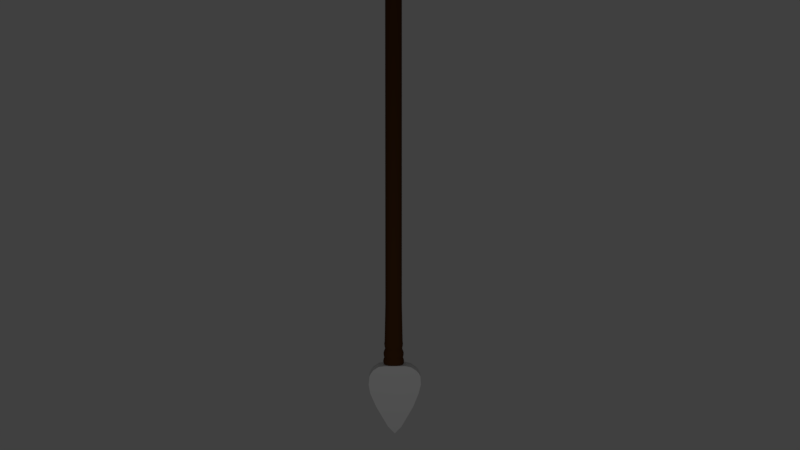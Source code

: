 # Source: lance.blend  (saved by Blender 2.78.0; exported with 4.5.12 LTS)
import bpy
from mathutils import Matrix  # noqa: F401  (used for matrix-valued properties, if any)

bpy.ops.wm.read_factory_settings(use_empty=True)
scene = bpy.context.scene
scene.name = 'Scene'

# ---- collections
col_collection_1 = bpy.data.collections.new('Collection 1'); scene.collection.children.link(col_collection_1)

# ---- materials (node trees are filled in below, after node groups)
mat_wood = bpy.data.materials.new('Wood')
mat_wood.alpha_threshold = 0.0
mat_wood.use_transparent_shadow = False
mat_wood.diffuse_color = (0.08714, 0.03406, 0.009234, 1.0)
mat_wood.roughness = 0.5
mat_wood.specular_intensity = 0.0
mat_grey = bpy.data.materials.new('Grey')
mat_grey.alpha_threshold = 0.0
mat_grey.use_transparent_shadow = False
mat_grey.roughness = 0.5
mat_grey.specular_intensity = 1.0

# ---- material node trees

# ---- world
world_world = bpy.data.worlds.new('World'); scene.world = world_world
world_world.color = (0.05088, 0.05088, 0.05088)
world_world.use_sun_shadow = False
world_world.sun_shadow_jitter_overblur = 0.0
world_world.cycles.sampling_method = 'MANUAL'

# ---- cameras
cam_camera = bpy.data.cameras.new('Camera')
cam_camera.clip_end = 100.0
cam_camera.lens = 35.0
cam_camera.sensor_width = 32.0
cam_camera.sensor_height = 18.0
cam_camera.ortho_scale = 7.314
cam_camera.dof.focus_distance = 0.0
cam_camera.dof.aperture_fstop = 128.0

# ---- lights
light_lamp = bpy.data.lights.new('Lamp', 'POINT')
light_lamp.transmission_factor = 0.0
light_lamp.cutoff_distance = 30.0
light_lamp.energy = 155.0
light_lamp.shadow_buffer_clip_start = 1.001
light_lamp.shadow_soft_size = 0.1
light_lamp.shadow_maximum_resolution = 0.006
light_lamp.use_absolute_resolution = True

# ---- meshes
me_cylinder = bpy.data.meshes.new('Cylinder')
me_cylinder.from_pydata([(1.476, 0.0304, -1.176), (2.743, 0.02739, -1.21), (3.215, 0.02268, -1.253), (3.276, 0.0167, -1.313), (3.029, 0.01085, -1.375), (2.407, 0.001636, -1.47), (0.8482, -0.01519, -1.628), (-1.209, 0.0304, -1.176), (-2.49, 0.02739, -1.207), (-2.928, 0.02268, -1.253), (-3.012, 0.0167, -1.313), (-2.84, 0.01085, -1.375), (-2.155, 0.001636, -1.47), (-0.5808, -0.01519, -1.628), (0.1337, -0.0201, -1.672), (1.371, 1.318, -1.179), (2.683, 1.252, -1.212), (3.194, 1.14, -1.255), (3.259, 1.003, -1.313), (2.994, 0.8427, -1.377), (2.343, 0.5984, -1.475), (0.9453, 0.2911, -1.618), (0.1337, 0.1624, -1.669), (-1.104, 1.318, -1.179), (-2.431, 1.252, -1.21), (-2.906, 1.14, -1.255), (-2.995, 1.003, -1.313), (-2.805, 0.8427, -1.377), (-2.091, 0.5984, -1.475), (-0.6779, 0.2911, -1.618), (1.371, -1.207, -1.179), (2.683, -1.151, -1.211), (3.194, -1.057, -1.254), (3.259, -0.9404, -1.313), (2.994, -0.8049, -1.377), (2.343, -0.5973, -1.475), (0.9453, -0.3395, -1.619), (0.1337, -0.2297, -1.67), (-1.104, -1.207, -1.179), (-2.431, -1.151, -1.209), (-2.906, -1.057, -1.254), (-2.995, -0.9404, -1.313), (-2.805, -0.8049, -1.377), (-2.091, -0.5973, -1.475), (-0.6779, -0.3395, -1.619), (2.204e-07, 0.9915, -0.7521), (2.508e-07, 0.9899, 1.57), (0.1934, 0.9724, -0.7521), (0.1931, 0.9709, 1.57), (0.3794, 0.916, -0.7521), (0.3788, 0.9146, 1.57), (0.5508, 0.8244, -0.7521), (0.55, 0.8231, 1.57), (0.7011, 0.7011, -0.7521), (0.7, 0.7, 1.57), (0.8244, 0.5508, -0.7521), (0.8231, 0.55, 1.57), (0.916, 0.3794, -0.7521), (0.9146, 0.3788, 1.57), (0.9724, 0.1934, -0.7521), (0.9709, 0.1931, 1.57), (0.9915, 7.643e-08, -0.7521), (0.9899, 7.5e-08, 1.57), (0.9724, -0.1934, -0.7521), (0.9709, -0.1931, 1.57), (0.916, -0.3794, -0.7521), (0.9146, -0.3788, 1.57), (0.8244, -0.5508, -0.7521), (0.8231, -0.55, 1.57), (0.7011, -0.7011, -0.7521), (0.7, -0.7, 1.57), (0.5508, -0.8244, -0.7521), (0.55, -0.8231, 1.57), (0.3794, -0.916, -0.7521), (0.3788, -0.9146, 1.57), (0.1934, -0.9724, -0.7521), (0.1931, -0.9709, 1.57), (-2.874e-07, -0.9915, -0.7521), (-3.219e-07, -0.9899, 1.57), (-0.1934, -0.9724, -0.7521), (-0.1931, -0.9709, 1.57), (-0.3794, -0.916, -0.7521), (-0.3788, -0.9146, 1.57), (-0.5508, -0.8244, -0.7521), (-0.55, -0.8231, 1.57), (-0.7011, -0.7011, -0.7521), (-0.7, -0.7, 1.57), (-0.8244, -0.5508, -0.7521), (-0.8231, -0.55, 1.57), (-0.916, -0.3794, -0.7521), (-0.9146, -0.3788, 1.57), (-0.9724, -0.1934, -0.7521), (-0.9709, -0.1931, 1.57), (-0.9915, 9.583e-07, -0.7521), (-0.9899, 9.572e-07, 1.57), (-0.9724, 0.1934, -0.7521), (-0.9709, 0.1931, 1.57), (-0.916, 0.3794, -0.7521), (-0.9146, 0.3788, 1.57), (-0.8244, 0.5508, -0.7521), (-0.8231, 0.55, 1.57), (-0.7011, 0.7011, -0.7521), (-0.7, 0.7, 1.57), (-0.5508, 0.8244, -0.7521), (-0.55, 0.8231, 1.57), (-0.3794, 0.916, -0.7521), (-0.3788, 0.9146, 1.57), (-0.1934, 0.9724, -0.7521), (-0.1931, 0.9709, 1.57), (1.34e-06, 1.029, -1.067), (0.2008, 1.009, -1.067), (0.3938, 0.9508, -1.067), (0.5717, 0.8557, -1.067), (0.7277, 0.7277, -1.067), (0.8557, 0.5717, -1.067), (0.9508, 0.3938, -1.067), (1.009, 0.2008, -1.067), (1.029, 6.809e-08, -1.067), (1.009, -0.2008, -1.067), (0.9508, -0.3938, -1.067), (0.8557, -0.5717, -1.067), (0.7277, -0.7277, -1.067), (0.5717, -0.8557, -1.067), (0.3938, -0.9508, -1.067), (0.2008, -1.009, -1.067), (8.204e-07, -1.029, -1.067), (-0.2008, -1.009, -1.067), (-0.3938, -0.9508, -1.067), (-0.5717, -0.8557, -1.067), (-0.7277, -0.7277, -1.067), (-0.8557, -0.5717, -1.067), (-0.9508, -0.3938, -1.067), (-1.009, -0.2008, -1.067), (-1.029, 9.84e-07, -1.067), (-1.009, 0.2008, -1.067), (-0.9508, 0.3938, -1.067), (-0.8557, 0.5717, -1.067), (-0.7277, 0.7277, -1.067), (-0.5717, 0.8557, -1.067), (-0.3938, 0.9508, -1.067), (-0.2008, 1.009, -1.067), (2.68e-06, 1.132, -1.131), (0.2208, 1.11, -1.131), (0.4331, 1.046, -1.131), (0.6288, 0.9411, -1.131), (0.8003, 0.8003, -1.131), (0.9411, 0.6288, -1.131), (1.046, 0.4331, -1.131), (1.11, 0.2208, -1.131), (1.132, 5.209e-08, -1.131), (1.11, -0.2208, -1.131), (1.046, -0.4331, -1.131), (0.9411, -0.6288, -1.131), (0.8003, -0.8003, -1.131), (0.6288, -0.9411, -1.131), (0.4331, -1.046, -1.131), (0.2208, -1.11, -1.131), (2.098e-06, -1.132, -1.131), (-0.2208, -1.11, -1.131), (-0.4331, -1.046, -1.131), (-0.6288, -0.9411, -1.131), (-0.8003, -0.8003, -1.131), (-0.9411, -0.6288, -1.131), (-1.046, -0.4331, -1.131), (-1.11, -0.2208, -1.131), (-1.132, 1.06e-06, -1.131), (-1.11, 0.2208, -1.131), (-1.046, 0.4331, -1.131), (-0.9411, 0.6288, -1.131), (-0.8003, 0.8003, -1.131), (-0.6288, 0.9411, -1.131), (-0.4331, 1.046, -1.131), (-0.2208, 1.11, -1.131), (2.806e-06, 1.18, -1.179), (0.2302, 1.157, -1.179), (0.4516, 1.09, -1.179), (0.6556, 0.9811, -1.179), (0.8344, 0.8344, -1.179), (0.9811, 0.6556, -1.179), (1.09, 0.4516, -1.179), (1.157, 0.2302, -1.179), (1.18, 4.045e-08, -1.179), (1.157, -0.2302, -1.179), (1.09, -0.4516, -1.179), (0.9811, -0.6556, -1.179), (0.8344, -0.8344, -1.179), (0.6556, -0.9811, -1.179), (0.4516, -1.09, -1.179), (0.2302, -1.157, -1.179), (2.122e-06, -1.18, -1.179), (-0.2302, -1.157, -1.179), (-0.4515, -1.09, -1.179), (-0.6555, -0.9811, -1.179), (-0.8344, -0.8344, -1.179), (-0.9811, -0.6556, -1.179), (-1.09, -0.4516, -1.179), (-1.157, -0.2302, -1.179), (-1.18, 1.088e-06, -1.179), (-1.157, 0.2302, -1.179), (-1.09, 0.4516, -1.179), (-0.9811, 0.6556, -1.179), (-0.8344, 0.8344, -1.179), (-0.6555, 0.9811, -1.179), (-0.4515, 1.09, -1.179), (-0.2302, 1.157, -1.179), (1.162, -0.4811, -1.159), (1.233, -0.2453, -1.159), (-1.257, 1.141e-06, -1.159), (-1.233, -0.2453, -1.159), (1.045, -0.6985, -1.159), (-1.233, 0.2453, -1.159), (0.889, -0.889, -1.159), (-1.162, 0.4811, -1.159), (0.6985, -1.045, -1.159), (-1.045, 0.6985, -1.159), (0.4811, -1.162, -1.159), (0.2453, 1.233, -1.159), (2.74e-06, 1.257, -1.159), (-0.889, 0.889, -1.159), (0.2453, -1.233, -1.159), (0.4811, 1.162, -1.159), (-0.6985, 1.045, -1.159), (2.085e-06, -1.257, -1.159), (0.6985, 1.045, -1.159), (-0.4811, 1.162, -1.159), (-0.2453, -1.233, -1.159), (0.889, 0.889, -1.159), (-0.2453, 1.233, -1.159), (-0.4811, -1.162, -1.159), (1.045, 0.6985, -1.159), (-0.6985, -1.045, -1.159), (1.162, 0.4811, -1.159), (-0.889, -0.889, -1.159), (1.233, 0.2453, -1.159), (-1.045, -0.6985, -1.159), (1.257, 2.29e-08, -1.159), (-1.162, -0.4811, -1.159), (1.189, 0.2365, -1.099), (1.12, 0.4639, -1.099), (-1.008, -0.6735, -1.099), (-0.8572, -0.8572, -1.099), (1.212, 3.048e-08, -1.099), (-1.12, -0.4639, -1.099), (1.189, -0.2365, -1.099), (-1.189, -0.2365, -1.099), (1.12, -0.4639, -1.099), (-1.212, 1.107e-06, -1.099), (1.008, -0.6735, -1.099), (-1.189, 0.2365, -1.099), (0.8572, -0.8572, -1.099), (-1.12, 0.4639, -1.099), (0.6735, -1.008, -1.099), (-1.008, 0.6735, -1.099), (0.4639, -1.12, -1.099), (0.2365, 1.189, -1.099), (2.048e-06, 1.212, -1.099), (-0.8572, 0.8572, -1.099), (0.2365, -1.189, -1.099), (0.4639, 1.12, -1.099), (-0.6735, 1.008, -1.099), (1.416e-06, -1.212, -1.099), (0.6735, 1.008, -1.099), (-0.4639, 1.12, -1.099), (-0.2365, -1.189, -1.099), (0.8572, 0.8572, -1.099), (-0.2365, 1.189, -1.099), (-0.4639, -1.12, -1.099), (1.008, 0.6735, -1.099), (-0.6735, -1.008, -1.099), (1.13, 5.046e-08, -1.034), (1.108, 0.2204, -1.034), (-0.2204, -1.108, -1.034), (1.93e-07, -1.13, -1.034), (-1.044, 0.4323, -1.034), (-1.108, 0.2204, -1.034), (0.7989, 0.7989, -1.034), (0.6277, 0.9394, -1.034), (0.6277, -0.9394, -1.034), (0.7989, -0.7989, -1.034), (-1.044, -0.4323, -1.034), (-0.9394, -0.6277, -1.034), (-0.2204, 1.108, -1.034), (-0.4323, 1.044, -1.034), (1.108, -0.2204, -1.034), (-0.4323, -1.044, -1.034), (-0.9394, 0.6277, -1.034), (0.9394, 0.6277, -1.034), (0.4323, -1.044, -1.034), (-1.108, -0.2204, -1.034), (0.2204, 1.108, -1.034), (7.764e-07, 1.13, -1.034), (1.044, -0.4323, -1.034), (-0.6277, -0.9394, -1.034), (-0.7989, 0.7989, -1.034), (1.044, 0.4323, -1.034), (0.2204, -1.108, -1.034), (-1.13, 1.054e-06, -1.034), (0.4323, 1.044, -1.034), (0.9394, -0.6277, -1.034), (-0.7989, -0.7989, -1.034), (-0.6277, 0.9394, -1.034), (1.097, 5.356e-08, -1.051), (-0.2141, -1.076, -1.051), (-1.014, 0.4199, -1.051), (0.7758, 0.7758, -1.051), (0.6096, -0.9123, -1.051), (-1.014, -0.4199, -1.051), (-0.2141, 1.076, -1.051), (1.076, -0.2141, -1.051), (-0.4199, -1.014, -1.051), (-0.9123, 0.6096, -1.051), (0.9123, 0.6096, -1.051), (0.4199, -1.014, -1.051), (-1.076, -0.2141, -1.051), (0.2141, 1.076, -1.051), (1.014, -0.4199, -1.051), (-0.6096, -0.9123, -1.051), (-0.7758, 0.7758, -1.051), (1.014, 0.4199, -1.051), (0.2141, -1.076, -1.051), (-1.097, 1.031e-06, -1.051), (0.4199, 1.014, -1.051), (0.9123, -0.6096, -1.051), (-0.7758, -0.7758, -1.051), (-0.6096, 0.9123, -1.051), (1.076, 0.2141, -1.051), (4.927e-07, -1.097, -1.051), (-1.076, 0.2141, -1.051), (0.6096, 0.9123, -1.051), (0.7758, -0.7758, -1.051), (-0.9123, -0.6096, -1.051), (-0.4199, 1.014, -1.051), (1.058e-06, 1.097, -1.051), (1.066, 0.212, -1.017), (-7.623e-08, -1.086, -1.017), (-1.066, 0.212, -1.017), (0.6036, 0.9034, -1.017), (0.7683, -0.7683, -1.017), (-0.9034, -0.6036, -1.017), (-0.4158, 1.004, -1.017), (4.852e-07, 1.086, -1.017), (1.087, 5.605e-08, -1.017), (-0.212, -1.066, -1.017), (-1.004, 0.4158, -1.017), (0.7683, 0.7683, -1.017), (0.6036, -0.9034, -1.017), (-1.004, -0.4158, -1.017), (-0.212, 1.066, -1.017), (1.066, -0.212, -1.017), (-0.4158, -1.004, -1.017), (-0.9034, 0.6036, -1.017), (0.9034, 0.6036, -1.017), (0.4158, -1.004, -1.017), (-1.066, -0.212, -1.017), (0.212, 1.066, -1.017), (1.004, -0.4158, -1.017), (-0.6036, -0.9034, -1.017), (-0.7683, 0.7683, -1.017), (1.004, 0.4158, -1.017), (0.212, -1.066, -1.017), (-1.086, 1.025e-06, -1.017), (0.4158, 1.004, -1.017), (0.9034, -0.6036, -1.017), (-0.7683, -0.7683, -1.017), (-0.6036, 0.9034, -1.017), (1.059, 0.4385, -1.084), (-0.8103, -0.8103, -1.084), (1.698e-06, 1.146, -1.084), (1.124, 0.2236, -1.084), (-0.9528, -0.6367, -1.084), (1.146, 4.277e-08, -1.084), (-1.059, -0.4385, -1.084), (1.124, -0.2236, -1.084), (-1.124, -0.2236, -1.084), (1.059, -0.4385, -1.084), (-1.146, 1.062e-06, -1.084), (0.9529, -0.6367, -1.084), (-1.124, 0.2236, -1.084), (0.8103, -0.8103, -1.084), (-1.059, 0.4385, -1.084), (0.6367, -0.9529, -1.084), (-0.9528, 0.6367, -1.084), (0.4386, -1.059, -1.084), (0.2236, 1.124, -1.084), (-0.8103, 0.8103, -1.084), (0.2236, -1.124, -1.084), (0.4386, 1.059, -1.084), (-0.6367, 0.9529, -1.084), (1.103e-06, -1.146, -1.084), (0.6367, 0.9529, -1.084), (-0.4385, 1.059, -1.084), (-0.2236, -1.124, -1.084), (0.8103, 0.8103, -1.084), (-0.2236, 1.124, -1.084), (-0.4385, -1.059, -1.084), (0.9529, 0.6367, -1.084), (-0.6367, -0.9528, -1.084), (1.174, 0.2336, -1.115), (-0.9955, -0.6652, -1.115), (1.197, 3.566e-08, -1.115), (-1.106, -0.4582, -1.115), (1.174, -0.2336, -1.115), (-1.174, -0.2336, -1.115), (1.106, -0.4582, -1.115), (-1.197, 1.102e-06, -1.115), (0.9955, -0.6652, -1.115), (-1.174, 0.2336, -1.115), (0.8466, -0.8466, -1.115), (-1.106, 0.4582, -1.115), (0.6652, -0.9955, -1.115), (-0.9955, 0.6652, -1.115), (0.4582, -1.106, -1.115), (0.2336, 1.174, -1.115), (-0.8466, 0.8466, -1.115), (0.2336, -1.174, -1.115), (0.4582, 1.106, -1.115), (-0.6652, 0.9955, -1.115), (1.767e-06, -1.197, -1.115), (0.6652, 0.9955, -1.115), (-0.4582, 1.106, -1.115), (-0.2336, -1.174, -1.115), (0.8466, 0.8466, -1.115), (-0.2336, 1.174, -1.115), (-0.4582, -1.106, -1.115), (0.9955, 0.6652, -1.115), (-0.6652, -0.9955, -1.115), (1.106, 0.4582, -1.115), (-0.8466, -0.8466, -1.115), (2.392e-06, 1.197, -1.115), (1.201, -0.2389, -1.144), (-1.201, -0.2389, -1.144), (2.739e-06, 1.225, -1.144), (1.131, -0.4687, -1.144), (-1.225, 1.122e-06, -1.144), (1.018, -0.6804, -1.144), (-1.201, 0.2389, -1.144), (0.866, -0.866, -1.144), (-1.131, 0.4687, -1.144), (0.6804, -1.018, -1.144), (-1.018, 0.6804, -1.144), (0.4687, -1.131, -1.144), (0.2389, 1.201, -1.144), (-0.866, 0.866, -1.144), (0.2389, -1.201, -1.144), (0.4687, 1.131, -1.144), (-0.6804, 1.018, -1.144), (2.099e-06, -1.225, -1.144), (0.6804, 1.018, -1.144), (-0.4686, 1.131, -1.144), (-0.2389, -1.201, -1.144), (0.866, 0.866, -1.144), (-0.2389, 1.201, -1.144), (-0.4687, -1.131, -1.144), (1.018, 0.6804, -1.144), (-0.6804, -1.018, -1.144), (1.131, 0.4687, -1.144), (-0.866, -0.866, -1.144), (1.201, 0.2389, -1.144), (-1.018, -0.6804, -1.144), (1.225, 3.284e-08, -1.144), (-1.131, -0.4687, -1.144), (3.036, 0.02504, -1.229), (2.996, 1.196, -1.231), (2.996, -1.104, -1.231), (2.144, 0.02889, -1.186), (2.062, 1.285, -1.188), (2.062, -1.179, -1.188), (-1.876, 0.02889, -1.183), (-1.794, 1.285, -1.186), (-1.794, -1.179, -1.185), (-2.769, 0.02504, -1.23), (-2.728, 1.196, -1.232), (-2.728, -1.104, -1.232)], [], [(12, 11, 42, 43), (16, 465, 15, 23, 468, 24, 471, 25, 26, 27, 28, 29, 22, 21, 20, 19, 18, 17, 462), (11, 12, 28, 27), (5, 4, 19, 20), (12, 13, 29, 28), (6, 5, 20, 21), (13, 14, 22, 29), (14, 6, 21, 22), (0, 7, 23, 15), (467, 8, 24, 468), (464, 0, 15, 465), (470, 9, 25, 471), (461, 1, 16, 462), (9, 10, 26, 25), (3, 2, 17, 18), (10, 11, 27, 26), (4, 3, 18, 19), (31, 463, 32, 33, 34, 35, 36, 37, 44, 43, 42, 41, 40, 472, 39, 469, 38, 30, 466), (4, 5, 35, 34), (13, 12, 43, 44), (5, 6, 36, 35), (14, 13, 44, 37), (6, 14, 37, 36), (7, 0, 30, 38), (467, 7, 38, 469), (464, 1, 31, 466), (470, 8, 39, 472), (461, 2, 32, 463), (10, 9, 40, 41), (2, 3, 33, 32), (11, 10, 41, 42), (3, 4, 34, 33), (45, 46, 48, 47), (47, 48, 50, 49), (49, 50, 52, 51), (51, 52, 54, 53), (53, 54, 56, 55), (55, 56, 58, 57), (57, 58, 60, 59), (59, 60, 62, 61), (61, 62, 64, 63), (63, 64, 66, 65), (65, 66, 68, 67), (67, 68, 70, 69), (69, 70, 72, 71), (71, 72, 74, 73), (73, 74, 76, 75), (75, 76, 78, 77), (77, 78, 80, 79), (79, 80, 82, 81), (81, 82, 84, 83), (83, 84, 86, 85), (85, 86, 88, 87), (87, 88, 90, 89), (89, 90, 92, 91), (91, 92, 94, 93), (93, 94, 96, 95), (95, 96, 98, 97), (97, 98, 100, 99), (99, 100, 102, 101), (101, 102, 104, 103), (103, 104, 106, 105), (48, 46, 108, 106, 104, 102, 100, 98, 96, 94, 92, 90, 88, 86, 84, 82, 80, 78, 76, 74, 72, 70, 68, 66, 64, 62, 60, 58, 56, 54, 52, 50), (105, 106, 108, 107), (107, 108, 46, 45), (325, 301, 117, 116), (426, 397, 148, 147), (326, 302, 126, 125), (327, 303, 135, 134), (328, 304, 113, 112), (329, 305, 122, 121), (330, 306, 131, 130), (331, 307, 140, 139), (301, 308, 118, 117), (302, 309, 127, 126), (303, 310, 136, 135), (304, 311, 114, 113), (305, 312, 123, 122), (306, 313, 132, 131), (332, 314, 110, 109), (307, 332, 109, 140), (308, 315, 119, 118), (309, 316, 128, 127), (310, 317, 137, 136), (311, 318, 115, 114), (312, 319, 124, 123), (313, 320, 133, 132), (314, 321, 111, 110), (315, 322, 120, 119), (316, 323, 129, 128), (317, 324, 138, 137), (318, 325, 116, 115), (319, 326, 125, 124), (320, 327, 134, 133), (321, 328, 112, 111), (322, 329, 121, 120), (323, 330, 130, 129), (324, 331, 139, 138), (206, 205, 183, 182), (427, 398, 162, 161), (397, 399, 149, 148), (398, 400, 163, 162), (399, 401, 150, 149), (400, 402, 164, 163), (401, 403, 151, 150), (402, 404, 165, 164), (403, 405, 152, 151), (404, 406, 166, 165), (405, 407, 153, 152), (406, 408, 167, 166), (407, 409, 154, 153), (408, 410, 168, 167), (409, 411, 155, 154), (428, 412, 142, 141), (410, 413, 169, 168), (411, 414, 156, 155), (412, 415, 143, 142), (413, 416, 170, 169), (414, 417, 157, 156), (415, 418, 144, 143), (416, 419, 171, 170), (417, 420, 158, 157), (418, 421, 145, 144), (419, 422, 172, 171), (420, 423, 159, 158), (421, 424, 146, 145), (422, 428, 141, 172), (423, 425, 160, 159), (424, 426, 147, 146), (425, 427, 161, 160), (173, 174, 175, 176, 177, 178, 179, 180, 181, 182, 183, 184, 185, 186, 187, 188, 189, 190, 191, 192, 193, 194, 195, 196, 197, 198, 199, 200, 201, 202, 203, 204), (208, 207, 197, 196), (205, 209, 184, 183), (207, 210, 198, 197), (209, 211, 185, 184), (210, 212, 199, 198), (211, 213, 186, 185), (212, 214, 200, 199), (213, 215, 187, 186), (217, 216, 174, 173), (214, 218, 201, 200), (215, 219, 188, 187), (216, 220, 175, 174), (218, 221, 202, 201), (219, 222, 189, 188), (220, 223, 176, 175), (221, 224, 203, 202), (222, 225, 190, 189), (223, 226, 177, 176), (224, 227, 204, 203), (225, 228, 191, 190), (226, 229, 178, 177), (227, 217, 173, 204), (228, 230, 192, 191), (229, 231, 179, 178), (230, 232, 193, 192), (231, 233, 180, 179), (232, 234, 194, 193), (233, 235, 181, 180), (234, 236, 195, 194), (235, 206, 182, 181), (236, 208, 196, 195), (460, 430, 208, 236), (459, 429, 206, 235), (458, 460, 236, 234), (457, 459, 235, 233), (456, 458, 234, 232), (455, 457, 233, 231), (454, 456, 232, 230), (453, 455, 231, 229), (452, 454, 230, 228), (451, 431, 217, 227), (450, 453, 229, 226), (449, 452, 228, 225), (448, 451, 227, 224), (447, 450, 226, 223), (446, 449, 225, 222), (445, 448, 224, 221), (444, 447, 223, 220), (443, 446, 222, 219), (442, 445, 221, 218), (441, 444, 220, 216), (440, 443, 219, 215), (439, 442, 218, 214), (431, 441, 216, 217), (438, 440, 215, 213), (437, 439, 214, 212), (436, 438, 213, 211), (435, 437, 212, 210), (434, 436, 211, 209), (433, 435, 210, 207), (432, 434, 209, 205), (430, 433, 207, 208), (429, 432, 205, 206), (396, 366, 240, 268), (395, 365, 238, 267), (394, 396, 268, 266), (393, 367, 255, 265), (392, 395, 267, 264), (391, 394, 266, 263), (390, 393, 265, 262), (389, 392, 264, 261), (388, 391, 263, 260), (387, 390, 262, 259), (386, 389, 261, 258), (385, 388, 260, 257), (384, 387, 259, 256), (383, 386, 258, 254), (382, 385, 257, 253), (381, 384, 256, 252), (367, 383, 254, 255), (380, 382, 253, 251), (379, 381, 252, 250), (378, 380, 251, 249), (377, 379, 250, 248), (376, 378, 249, 247), (375, 377, 248, 246), (374, 376, 247, 245), (373, 375, 246, 244), (372, 374, 245, 243), (371, 373, 244, 242), (370, 372, 243, 241), (369, 371, 242, 239), (368, 370, 241, 237), (366, 369, 239, 240), (365, 368, 237, 238), (364, 339, 282, 300), (363, 338, 280, 299), (362, 337, 278, 298), (361, 336, 276, 297), (360, 335, 274, 296), (359, 334, 272, 295), (358, 333, 270, 294), (357, 364, 300, 293), (356, 363, 299, 292), (355, 362, 298, 291), (354, 361, 297, 289), (353, 360, 296, 288), (352, 359, 295, 287), (351, 358, 294, 286), (350, 357, 293, 285), (349, 356, 292, 284), (348, 355, 291, 283), (347, 340, 290, 281), (340, 354, 289, 290), (346, 353, 288, 279), (345, 352, 287, 277), (344, 351, 286, 275), (343, 350, 285, 273), (342, 349, 284, 271), (341, 348, 283, 269), (339, 347, 281, 282), (338, 346, 279, 280), (337, 345, 277, 278), (336, 344, 275, 276), (335, 343, 273, 274), (334, 342, 271, 272), (333, 341, 269, 270), (300, 282, 331, 324), (299, 280, 330, 323), (298, 278, 329, 322), (297, 276, 328, 321), (296, 274, 327, 320), (295, 272, 326, 319), (294, 270, 325, 318), (293, 300, 324, 317), (292, 299, 323, 316), (291, 298, 322, 315), (289, 297, 321, 314), (288, 296, 320, 313), (287, 295, 319, 312), (286, 294, 318, 311), (285, 293, 317, 310), (284, 292, 316, 309), (283, 291, 315, 308), (281, 290, 332, 307), (290, 289, 314, 332), (279, 288, 313, 306), (277, 287, 312, 305), (275, 286, 311, 304), (273, 285, 310, 303), (271, 284, 309, 302), (269, 283, 308, 301), (282, 281, 307, 331), (280, 279, 306, 330), (278, 277, 305, 329), (276, 275, 304, 328), (274, 273, 303, 327), (272, 271, 302, 326), (270, 269, 301, 325), (59, 61, 341, 333), (77, 79, 342, 334), (95, 97, 343, 335), (51, 53, 344, 336), (69, 71, 345, 337), (87, 89, 346, 338), (105, 107, 347, 339), (61, 63, 348, 341), (79, 81, 349, 342), (97, 99, 350, 343), (53, 55, 351, 344), (71, 73, 352, 345), (89, 91, 353, 346), (45, 47, 354, 340), (107, 45, 340, 347), (63, 65, 355, 348), (81, 83, 356, 349), (99, 101, 357, 350), (55, 57, 358, 351), (73, 75, 359, 352), (91, 93, 360, 353), (47, 49, 361, 354), (65, 67, 362, 355), (83, 85, 363, 356), (101, 103, 364, 357), (57, 59, 333, 358), (75, 77, 334, 359), (93, 95, 335, 360), (49, 51, 336, 361), (67, 69, 337, 362), (85, 87, 338, 363), (103, 105, 339, 364), (115, 116, 368, 365), (129, 130, 369, 366), (116, 117, 370, 368), (130, 131, 371, 369), (117, 118, 372, 370), (131, 132, 373, 371), (118, 119, 374, 372), (132, 133, 375, 373), (119, 120, 376, 374), (133, 134, 377, 375), (120, 121, 378, 376), (134, 135, 379, 377), (121, 122, 380, 378), (135, 136, 381, 379), (122, 123, 382, 380), (109, 110, 383, 367), (136, 137, 384, 381), (123, 124, 385, 382), (110, 111, 386, 383), (137, 138, 387, 384), (124, 125, 388, 385), (111, 112, 389, 386), (138, 139, 390, 387), (125, 126, 391, 388), (112, 113, 392, 389), (139, 140, 393, 390), (126, 127, 394, 391), (113, 114, 395, 392), (140, 109, 367, 393), (127, 128, 396, 394), (114, 115, 365, 395), (128, 129, 366, 396), (268, 240, 427, 425), (267, 238, 426, 424), (266, 268, 425, 423), (265, 255, 428, 422), (264, 267, 424, 421), (263, 266, 423, 420), (262, 265, 422, 419), (261, 264, 421, 418), (260, 263, 420, 417), (259, 262, 419, 416), (258, 261, 418, 415), (257, 260, 417, 414), (256, 259, 416, 413), (254, 258, 415, 412), (253, 257, 414, 411), (252, 256, 413, 410), (255, 254, 412, 428), (251, 253, 411, 409), (250, 252, 410, 408), (249, 251, 409, 407), (248, 250, 408, 406), (247, 249, 407, 405), (246, 248, 406, 404), (245, 247, 405, 403), (244, 246, 404, 402), (243, 245, 403, 401), (242, 244, 402, 400), (241, 243, 401, 399), (239, 242, 400, 398), (237, 241, 399, 397), (240, 239, 398, 427), (238, 237, 397, 426), (150, 151, 432, 429), (164, 165, 433, 430), (151, 152, 434, 432), (165, 166, 435, 433), (152, 153, 436, 434), (166, 167, 437, 435), (153, 154, 438, 436), (167, 168, 439, 437), (154, 155, 440, 438), (141, 142, 441, 431), (168, 169, 442, 439), (155, 156, 443, 440), (142, 143, 444, 441), (169, 170, 445, 442), (156, 157, 446, 443), (143, 144, 447, 444), (170, 171, 448, 445), (157, 158, 449, 446), (144, 145, 450, 447), (171, 172, 451, 448), (158, 159, 452, 449), (145, 146, 453, 450), (172, 141, 431, 451), (159, 160, 454, 452), (146, 147, 455, 453), (160, 161, 456, 454), (147, 148, 457, 455), (161, 162, 458, 456), (148, 149, 459, 457), (162, 163, 460, 458), (149, 150, 429, 459), (163, 164, 430, 460), (1, 461, 463, 31), (2, 461, 462, 17), (0, 464, 466, 30), (1, 464, 465, 16), (8, 467, 469, 39), (7, 467, 468, 23), (9, 470, 472, 40), (8, 470, 471, 24)])
me_cylinder.polygons.foreach_set('material_index', [1, 1, 1, 1, 1, 1, 1, 1, 1, 1, 1, 1, 1, 1, 1, 1, 1, 1, 1, 1, 1, 1, 1, 1, 1, 1, 1, 1, 1, 1, 1, 1, 0, 0, 0, 0, 0, 0, 0, 0, 0, 0, 0, 0, 0, 0, 0, 0, 0, 0, 0, 0, 0, 0, 0, 0, 0, 0, 0, 0, 0, 0, 0, 0, 0, 0, 0, 0, 0, 0, 0, 0, 0, 0, 0, 0, 0, 0, 0, 0, 0, 0, 0, 0, 0, 0, 0, 0, 0, 0, 0, 0, 0, 0, 0, 0, 0, 0, 0, 0, 0, 0, 0, 0, 0, 0, 0, 0, 0, 0, 0, 0, 0, 0, 0, 0, 0, 0, 0, 0, 0, 0, 0, 0, 0, 0, 0, 0, 0, 0, 0, 0, 0, 0, 0, 0, 0, 0, 0, 0, 0, 0, 0, 0, 0, 0, 0, 0, 0, 0, 0, 0, 0, 0, 0, 0, 0, 0, 0, 0, 0, 0, 0, 0, 0, 0, 0, 0, 0, 0, 0, 0, 0, 0, 0, 0, 0, 0, 0, 0, 0, 0, 0, 0, 0, 0, 0, 0, 0, 0, 0, 0, 0, 0, 0, 0, 0, 0, 0, 0, 0, 0, 0, 0, 0, 0, 0, 0, 0, 0, 0, 0, 0, 0, 0, 0, 0, 0, 0, 0, 0, 0, 0, 0, 0, 0, 0, 0, 0, 0, 0, 0, 0, 0, 0, 0, 0, 0, 0, 0, 0, 0, 0, 0, 0, 0, 0, 0, 0, 0, 0, 0, 0, 0, 0, 0, 0, 0, 0, 0, 0, 0, 0, 0, 0, 0, 0, 0, 0, 0, 0, 0, 0, 0, 0, 0, 0, 0, 0, 0, 0, 0, 0, 0, 0, 0, 0, 0, 0, 0, 0, 0, 0, 0, 0, 0, 0, 0, 0, 0, 0, 0, 0, 0, 0, 0, 0, 0, 0, 0, 0, 0, 0, 0, 0, 0, 0, 0, 0, 0, 0, 0, 0, 0, 0, 0, 0, 0, 0, 0, 0, 0, 0, 0, 0, 0, 0, 0, 0, 0, 0, 0, 0, 0, 0, 0, 0, 0, 0, 0, 0, 0, 0, 0, 0, 0, 0, 0, 0, 0, 0, 0, 0, 0, 0, 0, 0, 0, 0, 0, 0, 0, 0, 0, 0, 0, 0, 0, 0, 0, 0, 0, 0, 0, 0, 0, 0, 0, 0, 0, 0, 0, 0, 0, 0, 0, 0, 0, 0, 0, 0, 0, 0, 0, 0, 0, 0, 0, 0, 0, 0, 0, 0, 0, 0, 0, 0, 0, 1, 1, 1, 1, 1, 1, 1, 1])
me_cylinder.materials.append(mat_wood)
me_cylinder.materials.append(mat_grey)
me_cylinder.use_remesh_preserve_volume = False
me_cylinder.use_remesh_preserve_attributes = False
me_cylinder.use_mirror_vertex_groups = False
me_cylinder.update()

# ---- objects
ob_lance = bpy.data.objects.new('lance', me_cylinder)
ob_lamp = bpy.data.objects.new('Lamp', light_lamp)
ob_camera = bpy.data.objects.new('Camera', cam_camera)

# ---- transforms, parenting, visibility, modifiers, constraints
ob_lance.location = (0.03814, 2.31e-07, 1.151)
ob_lance.scale = (0.2384, 0.2384, 4.09)
ob_lance.lineart.crease_threshold = 0.0
ob_lamp.location = (0.1522, -9.048, -2.711)
ob_lamp.rotation_euler = (0.6503, 0.05522, 1.866)
ob_lamp.lock_rotations_4d = False
ob_lamp.empty_display_type = 'ARROWS'
ob_lamp.color = (0.0, 0.0, 0.0, 0.0)
ob_lamp.lineart.crease_threshold = 0.0
ob_camera.location = (-0.1274, -24.89, 1.721)
ob_camera.rotation_euler = (1.515, -9.308e-09, -0.014)
ob_camera.lock_rotations_4d = False
ob_camera.empty_display_type = 'ARROWS'
ob_camera.color = (0.0, 0.0, 0.0, 0.0)
ob_camera.display_type = 'WIRE'
ob_camera.lineart.crease_threshold = 0.0

# ---- collection membership
col_collection_1.objects.link(ob_lance)
col_collection_1.objects.link(ob_lamp)
col_collection_1.objects.link(ob_camera)

# ---- scene / render settings (as saved in the file)
scene.camera = ob_camera
scene.frame_start = 1; scene.frame_end = 250; scene.frame_set(1)
scene.render.engine = 'BLENDER_EEVEE_NEXT'
scene.render.resolution_percentage = 50
scene.render.dither_intensity = 0.0
scene.cycles.use_denoising = False
scene.cycles.samples = 128
scene.cycles.sampling_pattern = 'TABULATED_SOBOL'
scene.cycles.light_sampling_threshold = 0.0
scene.cycles.use_adaptive_sampling = False
scene.cycles.use_light_tree = False
scene.cycles.blur_glossy = 0.0
scene.cycles.sample_clamp_indirect = 0.0
scene.view_settings.view_transform = 'Standard'
bpy.context.view_layer.update()

